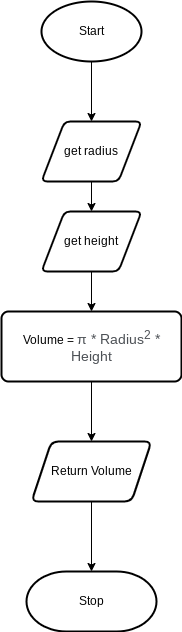

The diagram above was exported from draw.io. Its source (the exported page's mxGraphModel, read from the mxfile embedded in the PNG):
<mxGraphModel dx="594" dy="1730" grid="1" gridSize="10" guides="1" tooltips="1" connect="1" arrows="1" fold="1" page="1" pageScale="1" pageWidth="827" pageHeight="1169" math="0" shadow="0">
  <root>
    <mxCell id="0" />
    <mxCell id="1" parent="0" />
    <mxCell id="23" value="" style="edgeStyle=none;html=1;" edge="1" parent="1" source="2" target="19">
      <mxGeometry relative="1" as="geometry" />
    </mxCell>
    <mxCell id="2" value="Start" style="strokeWidth=2;html=1;shape=mxgraph.flowchart.start_1;whiteSpace=wrap;" parent="1" vertex="1">
      <mxGeometry x="230" y="-130" width="100" height="60" as="geometry" />
    </mxCell>
    <mxCell id="15" value="" style="edgeStyle=none;html=1;" parent="1" source="4" target="14" edge="1">
      <mxGeometry relative="1" as="geometry" />
    </mxCell>
    <mxCell id="4" value="Volume =&amp;nbsp;&lt;span style=&quot;color: rgb(77 , 81 , 86) ; font-family: &amp;#34;arial&amp;#34; , sans-serif ; font-size: 14px ; text-align: left ; background-color: rgb(255 , 255 , 255)&quot;&gt;π * Radius&lt;sup&gt;2&lt;/sup&gt;&amp;nbsp;* Height&lt;/span&gt;" style="rounded=1;whiteSpace=wrap;html=1;absoluteArcSize=1;arcSize=14;strokeWidth=2;" parent="1" vertex="1">
      <mxGeometry x="190" y="180" width="180" height="70" as="geometry" />
    </mxCell>
    <mxCell id="6" value="Stop" style="strokeWidth=2;html=1;shape=mxgraph.flowchart.terminator;whiteSpace=wrap;" parent="1" vertex="1">
      <mxGeometry x="215" y="440" width="130" height="60" as="geometry" />
    </mxCell>
    <mxCell id="16" value="" style="edgeStyle=none;html=1;" parent="1" source="14" target="6" edge="1">
      <mxGeometry relative="1" as="geometry" />
    </mxCell>
    <mxCell id="14" value="Return Volume" style="shape=parallelogram;perimeter=parallelogramPerimeter;whiteSpace=wrap;html=1;fixedSize=1;rounded=1;arcSize=14;strokeWidth=2;" parent="1" vertex="1">
      <mxGeometry x="220" y="310" width="120" height="60" as="geometry" />
    </mxCell>
    <mxCell id="21" value="" style="edgeStyle=none;html=1;" edge="1" parent="1" source="19" target="20">
      <mxGeometry relative="1" as="geometry" />
    </mxCell>
    <mxCell id="19" value="get radius" style="shape=parallelogram;html=1;strokeWidth=2;perimeter=parallelogramPerimeter;whiteSpace=wrap;rounded=1;arcSize=12;size=0.23;" vertex="1" parent="1">
      <mxGeometry x="230" y="-10" width="100" height="60" as="geometry" />
    </mxCell>
    <mxCell id="22" value="" style="edgeStyle=none;html=1;" edge="1" parent="1" source="20" target="4">
      <mxGeometry relative="1" as="geometry" />
    </mxCell>
    <mxCell id="20" value="get height" style="shape=parallelogram;html=1;strokeWidth=2;perimeter=parallelogramPerimeter;whiteSpace=wrap;rounded=1;arcSize=12;size=0.23;" vertex="1" parent="1">
      <mxGeometry x="230" y="80" width="100" height="60" as="geometry" />
    </mxCell>
  </root>
</mxGraphModel>